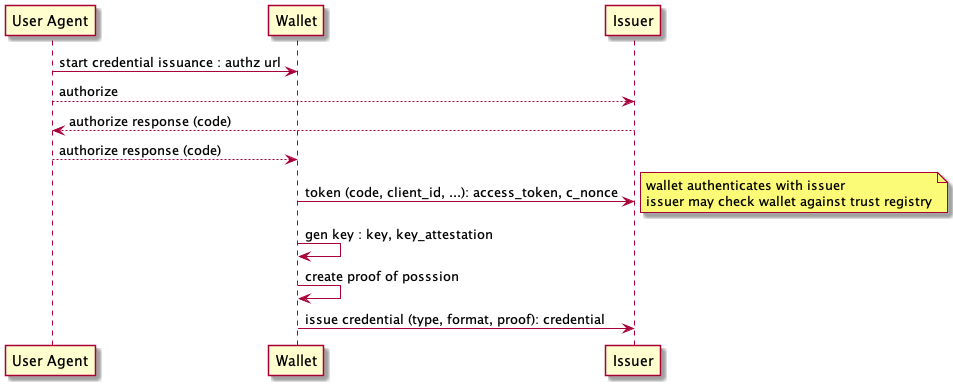

The diagram above was rendered by PlantUML. Its source (embedded in the PNG):
@startuml
participant "User Agent" as w
participant "Wallet" as b
participant Issuer as i

w -> b : start credential issuance : authz url
w --> i : authorize
i --> w : authorize response (code)
w --> b : authorize response (code)
b -> i : token (code, client_id, ...): access_token, c_nonce
note right: wallet authenticates with issuer\nissuer may check wallet against trust registry
b -> b : gen key : key, key_attestation
b -> b : create proof of posssion
b -> i : issue credential (type, format, proof): credential
@enduml